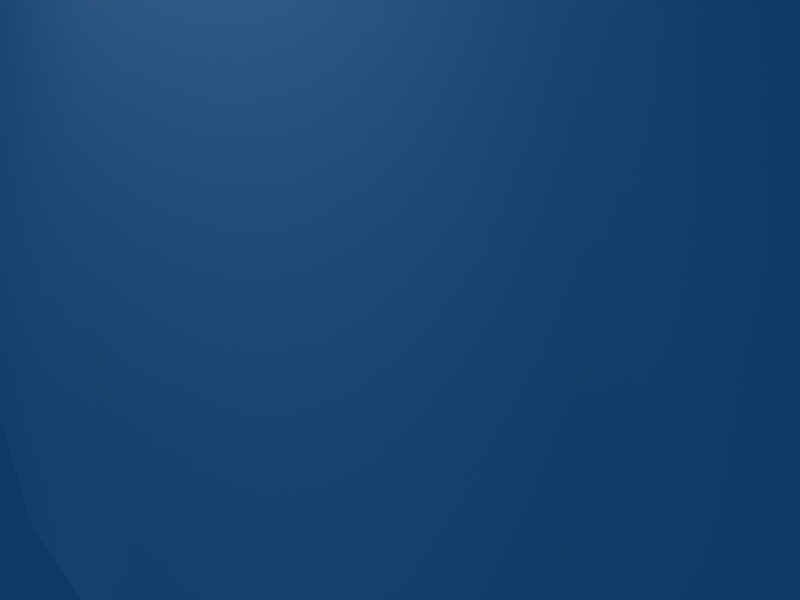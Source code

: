 # Source: barrel.blend  (saved by Blender 2.49.2; exported with 4.5.12 LTS)
import bpy
from mathutils import Matrix  # noqa: F401  (used for matrix-valued properties, if any)

bpy.ops.wm.read_factory_settings(use_empty=True)
scene = bpy.context.scene
scene.name = 'Scene'

# ---- collections
col_collection_1 = bpy.data.collections.new('Collection 1'); scene.collection.children.link(col_collection_1)
col_collection_2 = bpy.data.collections.new('Collection 2'); scene.collection.children.link(col_collection_2)
col_collection_2.hide_render = True
col_collection_2.hide_viewport = True
col_collection_3 = bpy.data.collections.new('Collection 3'); scene.collection.children.link(col_collection_3)
col_collection_3.hide_render = True
col_collection_3.hide_viewport = True
col_collection_4 = bpy.data.collections.new('Collection 4'); scene.collection.children.link(col_collection_4)
col_collection_4.hide_render = True
col_collection_4.hide_viewport = True
col_collection_5 = bpy.data.collections.new('Collection 5'); scene.collection.children.link(col_collection_5)
col_collection_5.hide_render = True
col_collection_5.hide_viewport = True

# ---- materials (node trees are filled in below, after node groups)
mat_barrel = bpy.data.materials.new('Barrel')
mat_barrel.alpha_threshold = 0.0
mat_barrel.diffuse_color = (1.0, 1.0, 1.0, 1.0)
mat_barrel.roughness = 0.5
mat_barrel.specular_intensity = 0.0
mat_barrel.line_color = (0.0, 0.0, 0.0, 1.0)
mat_powderkeg = bpy.data.materials.new('PowderKeg')
mat_powderkeg.alpha_threshold = 0.0
mat_powderkeg.diffuse_color = (1.0, 1.0, 1.0, 1.0)
mat_powderkeg.roughness = 0.5
mat_powderkeg.specular_intensity = 0.0
mat_powderkeg.line_color = (0.0, 0.0, 0.0, 1.0)
mat_metalbarrel = bpy.data.materials.new('MetalBarrel')
mat_metalbarrel.alpha_threshold = 0.0
mat_metalbarrel.diffuse_color = (1.0, 1.0, 1.0, 1.0)
mat_metalbarrel.roughness = 0.5
mat_metalbarrel.specular_intensity = 0.0
mat_metalbarrel.line_color = (0.0, 0.0, 0.0, 1.0)

# ---- node groups
ng_auto_smooth = bpy.data.node_groups.new('Auto Smooth', 'GeometryNodeTree')
_s = ng_auto_smooth.interface.new_socket(name='Geometry', in_out='OUTPUT', socket_type='NodeSocketGeometry')
_s = ng_auto_smooth.interface.new_socket(name='Geometry', in_out='INPUT', socket_type='NodeSocketGeometry')
_s = ng_auto_smooth.interface.new_socket(name='Angle', in_out='INPUT', socket_type='NodeSocketFloat')
_s.subtype = 'ANGLE'
_s.min_value = 0.0
_s.max_value = 3.142
ng_auto_smooth.is_modifier = True
_N = ng_auto_smooth.nodes; _L = ng_auto_smooth.links
n0 = _N.new('NodeGroupOutput'); n0.name = 'Group Output'; n0.location = (480, -100)
n1 = _N.new('NodeGroupInput'); n1.name = 'Group Input'; n1.location = (-420, -300)
n2 = _N.new('NodeGroupInput'); n2.name = 'Group Input.001'; n2.location = (-60, -100)
n3 = _N.new('GeometryNodeSetShadeSmooth'); n3.name = 'Set Shade Smooth'; n3.location = (120, -100)
n3.domain = 'EDGE'
n4 = _N.new('GeometryNodeSetShadeSmooth'); n4.name = 'Set Shade Smooth.001'; n4.location = (300, -100)
n5 = _N.new('GeometryNodeInputMeshEdgeAngle'); n5.name = 'Edge Angle'; n5.location = (-420, -220)
n6 = _N.new('GeometryNodeInputEdgeSmooth'); n6.name = 'Is Edge Smooth'; n6.location = (-60, -160)
n7 = _N.new('GeometryNodeInputShadeSmooth'); n7.name = 'Is Face Smooth'; n7.location = (-240, -340)
n8 = _N.new('FunctionNodeBooleanMath'); n8.name = 'Boolean Math'; n8.location = (-60, -220)
n9 = _N.new('FunctionNodeCompare'); n9.name = 'Compare'; n9.location = (-240, -180)
n9.operation = 'LESS_EQUAL'
_L.new(n5.outputs[0], n9.inputs[0])
_L.new(n4.outputs[0], n0.inputs[0])
_L.new(n1.outputs[1], n9.inputs[1])
_L.new(n9.outputs[0], n8.inputs[0])
_L.new(n7.outputs[0], n8.inputs[1])
_L.new(n2.outputs[0], n3.inputs[0])
_L.new(n6.outputs[0], n3.inputs[1])
_L.new(n3.outputs[0], n4.inputs[0])
_L.new(n8.outputs[0], n3.inputs[2])
n0.is_active_output = True

# ---- material node trees

# ---- world
world_world = bpy.data.worlds.new('World'); scene.world = world_world
world_world.color = (0.05656, 0.2208, 0.4)
world_world.use_sun_shadow = False
world_world.sun_shadow_jitter_overblur = 0.0
world_world.cycles.sampling_method = 'MANUAL'
world_world.cycles.sample_map_resolution = 256

# ---- cameras
cam_camera = bpy.data.cameras.new('Camera')
cam_camera.passepartout_alpha = 0.2
cam_camera.clip_end = 100.0
cam_camera.lens = 35.0
cam_camera.ortho_scale = 7.314
cam_camera.show_passepartout = False
cam_camera.show_safe_areas = True
cam_camera.dof.focus_distance = 0.0
cam_camera.dof.aperture_fstop = 128.0

# ---- lights
light_lamp_003 = bpy.data.lights.new('Lamp.003', 'POINT')
light_lamp_003.transmission_factor = 0.0
light_lamp_003.energy = 283.1
light_lamp_003.shadow_buffer_clip_start = 0.5
light_lamp_003.shadow_soft_size = 1.0
light_lamp_003.shadow_maximum_resolution = 0.006
light_lamp_003.use_absolute_resolution = True
light_lamp_003.cycles.use_multiple_importance_sampling = False
light_lamp_002 = bpy.data.lights.new('Lamp.002', 'POINT')
light_lamp_002.transmission_factor = 0.0
light_lamp_002.energy = 283.1
light_lamp_002.shadow_buffer_clip_start = 0.5
light_lamp_002.shadow_soft_size = 1.0
light_lamp_002.shadow_maximum_resolution = 0.006
light_lamp_002.use_absolute_resolution = True
light_lamp_002.cycles.use_multiple_importance_sampling = False
light_lamp_001 = bpy.data.lights.new('Lamp.001', 'POINT')
light_lamp_001.transmission_factor = 0.0
light_lamp_001.energy = 283.1
light_lamp_001.shadow_buffer_clip_start = 0.5
light_lamp_001.shadow_soft_size = 1.0
light_lamp_001.shadow_maximum_resolution = 0.006
light_lamp_001.use_absolute_resolution = True
light_lamp_001.cycles.use_multiple_importance_sampling = False
light_lamp = bpy.data.lights.new('Lamp', 'POINT')
light_lamp.transmission_factor = 0.0
light_lamp.energy = 283.1
light_lamp.shadow_buffer_clip_start = 0.5
light_lamp.shadow_soft_size = 1.0
light_lamp.shadow_maximum_resolution = 0.006
light_lamp.use_absolute_resolution = True
light_lamp.cycles.use_multiple_importance_sampling = False
light_spot = bpy.data.lights.new('Spot', 'POINT')
light_spot.transmission_factor = 0.0
light_spot.cutoff_distance = 30.0
light_spot.energy = 100.0
light_spot.shadow_buffer_clip_start = 1.001
light_spot.shadow_soft_size = 1.0
light_spot.shadow_maximum_resolution = 0.006
light_spot.use_absolute_resolution = True
light_spot.cycles.use_multiple_importance_sampling = False

# ---- meshes
me_barrel = bpy.data.meshes.new('Barrel')
me_barrel.from_pydata([(3.784, 1.574, 6.203), (3.784, -1.563, 6.203), (1.565, -3.781, 6.203), (-1.572, -3.78, 6.203), (-3.79, -1.561, 6.203), (-3.789, 1.576, 6.203), (-1.57, 3.794, 6.203), (1.567, 3.793, 6.203), (4.656, 1.935, 2.144), (4.655, -1.924, 2.144), (1.926, -4.652, 2.144), (-1.933, -4.651, 2.144), (-4.662, -1.922, 2.144), (-4.661, 1.937, 2.144), (-1.931, 4.665, 2.144), (1.928, 4.664, 2.144), (1.928, 4.664, -2.097), (-1.931, 4.665, -2.097), (-4.661, 1.937, -2.097), (-4.662, -1.922, -2.097), (-1.933, -4.651, -2.097), (1.926, -4.652, -2.097), (4.655, -1.924, -2.097), (4.656, 1.935, -2.097), (1.567, 3.793, -6.156), (-1.57, 3.794, -6.156), (-3.789, 1.576, -6.156), (-3.79, -1.561, -6.156), (-1.572, -3.78, -6.156), (1.565, -3.781, -6.156), (3.784, -1.563, -6.156), (3.784, 1.574, -6.156)], [], [(0, 1, 9, 8), (2, 10, 9, 1), (3, 11, 10, 2), (4, 12, 11, 3), (5, 13, 12, 4), (6, 14, 13, 5), (7, 15, 14, 6), (7, 0, 8, 15), (24, 16, 23, 31), (24, 25, 17, 16), (25, 26, 18, 17), (26, 27, 19, 18), (27, 28, 20, 19), (28, 29, 21, 20), (29, 30, 22, 21), (31, 23, 22, 30), (10, 11, 20, 21), (11, 12, 19, 20), (12, 13, 18, 19), (9, 10, 21, 22), (8, 9, 22, 23), (8, 23, 16, 15), (14, 15, 16, 17), (13, 14, 17, 18), (3, 6, 4), (4, 6, 5), (2, 6, 3), (2, 7, 6), (1, 7, 2), (0, 7, 1), (25, 29, 28), (25, 28, 27), (25, 27, 26), (24, 29, 25), (24, 30, 29), (24, 31, 30)])
me_barrel.polygons.foreach_set('use_smooth', [True] * 36)
_uv = me_barrel.uv_layers.new(name='UVTex')
_uv.uv.foreach_set('vector', [0.7461, 0.4627, 0.6328, 0.4627, 0.6328, 0.3213, 0.7461, 0.3213, 0.5176, 0.4627, 0.5176, 0.3213, 0.6328, 0.3213, 0.6328, 0.4627, 0.4023, 0.4627, 0.4023, 0.3213, 0.5176, 0.3213, 0.5176, 0.4627, 0.2813, 0.4627, 0.2813, 0.3213, 0.4023, 0.3213, 0.4023, 0.4627, 0.1557, 0.4627, 0.1557, 0.3213, 0.2813, 0.3213, 0.2813, 0.4627, 0.03125, 0.4627, 0.03125, 0.3203, 0.1557, 0.3213, 0.1557, 0.4627, 0.8633, 0.4627, 0.8633, 0.3213, 0.9844, 0.3203, 0.9844, 0.4627, 0.8633, 0.4627, 0.7461, 0.4627, 0.7461, 0.3213, 0.8633, 0.3213, 0.8633, 0.02973, 0.8633, 0.1779, 0.7461, 0.1779, 0.7461, 0.02973, 0.8633, 0.02973, 0.9844, 0.02973, 0.9844, 0.1797, 0.8633, 0.1779, 0.03125, 0.02973, 0.1557, 0.02973, 0.1557, 0.1779, 0.03125, 0.1797, 0.1557, 0.02973, 0.2813, 0.02973, 0.2813, 0.1779, 0.1557, 0.1779, 0.2813, 0.02973, 0.4023, 0.02973, 0.4023, 0.1779, 0.2813, 0.1779, 0.4023, 0.02973, 0.5176, 0.02973, 0.5176, 0.1779, 0.4023, 0.1779, 0.5176, 0.02973, 0.6328, 0.02973, 0.6328, 0.1779, 0.5176, 0.1779, 0.7461, 0.02973, 0.7461, 0.1779, 0.6328, 0.1779, 0.6328, 0.02973, 0.5176, 0.3213, 0.4023, 0.3213, 0.4023, 0.1779, 0.5176, 0.1779, 0.4023, 0.3213, 0.2813, 0.3213, 0.2813, 0.1779, 0.4023, 0.1779, 0.2813, 0.3213, 0.1557, 0.3213, 0.1557, 0.1779, 0.2813, 0.1779, 0.6328, 0.3213, 0.5176, 0.3213, 0.5176, 0.1779, 0.6328, 0.1779, 0.7461, 0.3213, 0.6328, 0.3213, 0.6328, 0.1779, 0.7461, 0.1779, 0.7461, 0.3213, 0.7461, 0.1779, 0.8633, 0.1779, 0.8633, 0.3213, 0.9844, 0.3203, 0.8633, 0.3213, 0.8633, 0.1779, 0.9844, 0.1797, 0.1557, 0.3213, 0.03125, 0.3203, 0.03125, 0.1797, 0.1557, 0.1779, 0.6522, 0.4931, 0.6513, 0.9805, 0.5092, 0.6356, 0.5092, 0.6356, 0.6513, 0.9805, 0.5088, 0.8375, 0.8541, 0.4935, 0.6513, 0.9805, 0.6522, 0.4931, 0.8541, 0.4935, 0.8532, 0.9809, 0.6513, 0.9805, 0.9966, 0.6365, 0.8532, 0.9809, 0.8541, 0.4935, 0.9963, 0.8384, 0.8532, 0.9809, 0.9966, 0.6365, 0.1487, 0.9776, 0.35, 0.4963, 0.1504, 0.4956, 0.1487, 0.9776, 0.1504, 0.4956, 0.008684, 0.6363, 0.1487, 0.9776, 0.008684, 0.6363, 0.007983, 0.836, 0.3483, 0.9783, 0.35, 0.4963, 0.1487, 0.9776, 0.3483, 0.9783, 0.4907, 0.638, 0.35, 0.4963, 0.3483, 0.9783, 0.49, 0.8377, 0.4907, 0.638])
me_barrel.materials.append(mat_barrel)
me_barrel.use_remesh_preserve_volume = False
me_barrel.use_remesh_preserve_attributes = False
me_barrel.use_mirror_vertex_groups = False
me_barrel.update()
me_powderkeg = bpy.data.meshes.new('PowderKeg')
me_powderkeg.from_pydata([(3.784, 1.574, 6.203), (3.784, -1.563, 6.203), (1.565, -3.781, 6.203), (-1.572, -3.78, 6.203), (-3.79, -1.561, 6.203), (-3.789, 1.576, 6.203), (-1.57, 3.794, 6.203), (1.567, 3.793, 6.203), (4.656, 1.935, 2.144), (4.655, -1.924, 2.144), (1.926, -4.652, 2.144), (-1.933, -4.651, 2.144), (-4.662, -1.922, 2.144), (-4.661, 1.937, 2.144), (-1.931, 4.665, 2.144), (1.928, 4.664, 2.144), (1.928, 4.664, -2.097), (-1.931, 4.665, -2.097), (-4.661, 1.937, -2.097), (-4.662, -1.922, -2.097), (-1.933, -4.651, -2.097), (1.926, -4.652, -2.097), (4.655, -1.924, -2.097), (4.656, 1.935, -2.097), (1.567, 3.793, -6.156), (-1.57, 3.794, -6.156), (-3.789, 1.576, -6.156), (-3.79, -1.561, -6.156), (-1.572, -3.78, -6.156), (1.565, -3.781, -6.156), (3.784, -1.563, -6.156), (3.784, 1.574, -6.156)], [], [(0, 1, 9, 8), (2, 10, 9, 1), (3, 11, 10, 2), (4, 12, 11, 3), (5, 13, 12, 4), (6, 14, 13, 5), (7, 15, 14, 6), (7, 0, 8, 15), (24, 16, 23, 31), (24, 25, 17, 16), (25, 26, 18, 17), (26, 27, 19, 18), (27, 28, 20, 19), (28, 29, 21, 20), (29, 30, 22, 21), (31, 23, 22, 30), (10, 11, 20, 21), (11, 12, 19, 20), (12, 13, 18, 19), (9, 10, 21, 22), (8, 9, 22, 23), (8, 23, 16, 15), (14, 15, 16, 17), (13, 14, 17, 18), (3, 6, 4), (4, 6, 5), (2, 6, 3), (2, 7, 6), (1, 7, 2), (0, 7, 1), (25, 29, 28), (25, 28, 27), (25, 27, 26), (24, 29, 25), (24, 30, 29), (24, 31, 30)])
me_powderkeg.polygons.foreach_set('use_smooth', [True] * 36)
_uv = me_powderkeg.uv_layers.new(name='UVTex')
_uv.uv.foreach_set('vector', [0.7461, 0.4627, 0.6328, 0.4627, 0.6328, 0.3213, 0.7461, 0.3213, 0.5176, 0.4627, 0.5176, 0.3213, 0.6328, 0.3213, 0.6328, 0.4627, 0.4023, 0.4627, 0.4023, 0.3213, 0.5176, 0.3213, 0.5176, 0.4627, 0.2813, 0.4627, 0.2813, 0.3213, 0.4023, 0.3213, 0.4023, 0.4627, 0.1557, 0.4627, 0.1557, 0.3213, 0.2813, 0.3213, 0.2813, 0.4627, 0.03125, 0.4627, 0.03125, 0.3203, 0.1557, 0.3213, 0.1557, 0.4627, 0.8633, 0.4627, 0.8633, 0.3213, 0.9844, 0.3203, 0.9844, 0.4627, 0.8633, 0.4627, 0.7461, 0.4627, 0.7461, 0.3213, 0.8633, 0.3213, 0.8633, 0.02973, 0.8633, 0.1779, 0.7461, 0.1779, 0.7461, 0.02973, 0.8633, 0.02973, 0.9844, 0.02973, 0.9844, 0.1797, 0.8633, 0.1779, 0.03125, 0.02973, 0.1557, 0.02973, 0.1557, 0.1779, 0.03125, 0.1797, 0.1557, 0.02973, 0.2813, 0.02973, 0.2813, 0.1779, 0.1557, 0.1779, 0.2813, 0.02973, 0.4023, 0.02973, 0.4023, 0.1779, 0.2813, 0.1779, 0.4023, 0.02973, 0.5176, 0.02973, 0.5176, 0.1779, 0.4023, 0.1779, 0.5176, 0.02973, 0.6328, 0.02973, 0.6328, 0.1779, 0.5176, 0.1779, 0.7461, 0.02973, 0.7461, 0.1779, 0.6328, 0.1779, 0.6328, 0.02973, 0.5176, 0.3213, 0.4023, 0.3213, 0.4023, 0.1779, 0.5176, 0.1779, 0.4023, 0.3213, 0.2813, 0.3213, 0.2813, 0.1779, 0.4023, 0.1779, 0.2813, 0.3213, 0.1557, 0.3213, 0.1557, 0.1779, 0.2813, 0.1779, 0.6328, 0.3213, 0.5176, 0.3213, 0.5176, 0.1779, 0.6328, 0.1779, 0.7461, 0.3213, 0.6328, 0.3213, 0.6328, 0.1779, 0.7461, 0.1779, 0.7461, 0.3213, 0.7461, 0.1779, 0.8633, 0.1779, 0.8633, 0.3213, 0.9844, 0.3203, 0.8633, 0.3213, 0.8633, 0.1779, 0.9844, 0.1797, 0.1557, 0.3213, 0.03125, 0.3203, 0.03125, 0.1797, 0.1557, 0.1779, 0.1479, 0.4931, 0.147, 0.9805, 0.00488, 0.6356, 0.00488, 0.6356, 0.147, 0.9805, 0.004493, 0.8375, 0.3498, 0.4935, 0.147, 0.9805, 0.1479, 0.4931, 0.3498, 0.4935, 0.3489, 0.9809, 0.147, 0.9805, 0.4923, 0.6365, 0.3489, 0.9809, 0.3498, 0.4935, 0.4919, 0.8384, 0.3489, 0.9809, 0.4923, 0.6365, 0.1475, 0.9803, 0.3512, 0.4936, 0.1492, 0.4929, 0.1475, 0.9803, 0.1492, 0.4929, 0.00598, 0.6352, 0.1475, 0.9803, 0.00598, 0.6352, 0.005272, 0.8371, 0.3494, 0.981, 0.3512, 0.4936, 0.1475, 0.9803, 0.3494, 0.981, 0.4934, 0.6369, 0.3512, 0.4936, 0.3494, 0.981, 0.4927, 0.8388, 0.4934, 0.6369])
me_powderkeg.materials.append(mat_powderkeg)
me_powderkeg.use_remesh_preserve_volume = False
me_powderkeg.use_remesh_preserve_attributes = False
me_powderkeg.use_mirror_vertex_groups = False
me_powderkeg.update()
me_metalbarrel = bpy.data.meshes.new('MetalBarrel')
me_metalbarrel.from_pydata([(3.784, 1.574, 6.203), (3.784, -1.563, 6.203), (1.565, -3.781, 6.203), (-1.572, -3.78, 6.203), (-3.79, -1.561, 6.203), (-3.789, 1.576, 6.203), (-1.57, 3.794, 6.203), (1.567, 3.793, 6.203), (4.656, 1.935, 2.144), (4.655, -1.924, 2.144), (1.926, -4.652, 2.144), (-1.933, -4.651, 2.144), (-4.662, -1.922, 2.144), (-4.661, 1.937, 2.144), (-1.931, 4.665, 2.144), (1.928, 4.664, 2.144), (1.928, 4.664, -2.097), (-1.931, 4.665, -2.097), (-4.661, 1.937, -2.097), (-4.662, -1.922, -2.097), (-1.933, -4.651, -2.097), (1.926, -4.652, -2.097), (4.655, -1.924, -2.097), (4.656, 1.935, -2.097), (1.567, 3.793, -6.156), (-1.57, 3.794, -6.156), (-3.789, 1.576, -6.156), (-3.79, -1.561, -6.156), (-1.572, -3.78, -6.156), (1.565, -3.781, -6.156), (3.784, -1.563, -6.156), (3.784, 1.574, -6.156), (1.89, 4.573, -2.523), (-1.893, 4.574, -2.523), (-4.569, 1.899, -2.523), (-4.57, -1.884, -2.523), (-1.895, -4.56, -2.523), (1.888, -4.561, -2.523), (4.565, 1.897, -2.523), (4.564, -1.886, -2.523), (4.559, -1.885, 2.591), (4.56, 1.895, 2.591), (1.886, -4.557, 2.591), (-1.894, -4.556, 2.591), (-4.566, -1.882, 2.591), (-4.565, 1.897, 2.591), (-1.891, 4.569, 2.591), (1.888, 4.568, 2.591), (4.948, 2.055, 2.621), (2.049, 4.956, 2.621), (-2.052, 4.957, 2.621), (-4.952, 2.058, 2.621), (-4.953, -2.043, 2.621), (-2.054, -4.943, 2.621), (2.046, -4.944, 2.621), (4.947, -2.045, 2.621), (4.953, 2.057, -2.554), (4.952, -2.047, -2.554), (2.048, -4.949, -2.554), (-2.056, -4.948, -2.554), (-4.958, -2.045, -2.554), (-4.957, 2.06, -2.554), (-2.054, 4.962, -2.554), (2.051, 4.961, -2.554), (5.051, -2.088, -2.123), (5.052, 2.099, -2.123), (2.09, -5.048, -2.123), (-2.097, -5.047, -2.123), (-5.057, -2.086, -2.123), (-5.056, 2.101, -2.123), (-2.095, 5.061, -2.123), (2.092, 5.06, -2.123), (5.052, 2.099, 2.17), (2.092, 5.06, 2.17), (-2.095, 5.061, 2.17), (-5.056, 2.101, 2.17), (-5.057, -2.086, 2.17), (-2.097, -5.047, 2.17), (2.09, -5.048, 2.17), (5.051, -2.088, 2.17)], [], [(10, 11, 20, 21), (11, 12, 19, 20), (12, 13, 18, 19), (9, 10, 21, 22), (8, 9, 22, 23), (8, 23, 16, 15), (14, 15, 16, 17), (13, 14, 17, 18), (3, 6, 4), (4, 6, 5), (2, 6, 3), (2, 7, 6), (1, 7, 2), (0, 7, 1), (25, 29, 28), (25, 28, 27), (25, 27, 26), (24, 29, 25), (24, 30, 29), (24, 31, 30), (24, 32, 38, 31), (25, 33, 32, 24), (26, 34, 33, 25), (27, 35, 34, 26), (28, 36, 35, 27), (29, 37, 36, 28), (30, 39, 37, 29), (31, 38, 39, 30), (41, 0, 1, 40), (2, 42, 40, 1), (3, 43, 42, 2), (4, 44, 43, 3), (5, 45, 44, 4), (6, 46, 45, 5), (7, 47, 46, 6), (0, 41, 47, 7), (47, 41, 48, 49), (46, 47, 49, 50), (45, 46, 50, 51), (44, 45, 51, 52), (43, 44, 52, 53), (42, 43, 53, 54), (40, 42, 54, 55), (41, 40, 55, 48), (39, 38, 56, 57), (37, 39, 57, 58), (36, 37, 58, 59), (35, 36, 59, 60), (34, 35, 60, 61), (33, 34, 61, 62), (32, 33, 62, 63), (38, 32, 63, 56), (23, 22, 64, 65), (22, 21, 66, 64), (21, 20, 67, 66), (20, 19, 68, 67), (19, 18, 69, 68), (18, 17, 70, 69), (17, 16, 71, 70), (16, 23, 65, 71), (8, 15, 73, 72), (15, 14, 74, 73), (14, 13, 75, 74), (13, 12, 76, 75), (12, 11, 77, 76), (11, 10, 78, 77), (10, 9, 79, 78), (9, 8, 72, 79), (48, 72, 73, 49), (49, 73, 74, 50), (50, 74, 75, 51), (51, 75, 76, 52), (52, 76, 77, 53), (53, 77, 78, 54), (54, 78, 79, 55), (55, 79, 72, 48), (56, 65, 64, 57), (57, 64, 66, 58), (58, 66, 67, 59), (59, 67, 68, 60), (60, 68, 69, 61), (61, 69, 70, 62), (62, 70, 71, 63), (63, 71, 65, 56)])
me_metalbarrel.polygons.foreach_set('use_smooth', [True] * 84)
_uv = me_metalbarrel.uv_layers.new(name='UVTex')
_uv.uv.foreach_set('vector', [0.4757, 0.3069, 0.3616, 0.3069, 0.3616, 0.1942, 0.4757, 0.1942, 0.3616, 0.3069, 0.2533, 0.3069, 0.2533, 0.1942, 0.3616, 0.1942, 0.2533, 0.3069, 0.1444, 0.3069, 0.1444, 0.1942, 0.2533, 0.1942, 0.5964, 0.3069, 0.4757, 0.3069, 0.4757, 0.1942, 0.5964, 0.1942, 0.7202, 0.3069, 0.5964, 0.3069, 0.5964, 0.1942, 0.7202, 0.1942, 0.7202, 0.3069, 0.7202, 0.1942, 0.8471, 0.1942, 0.8471, 0.3069, 0.9856, 0.3069, 0.8471, 0.3069, 0.8471, 0.1942, 0.9856, 0.1942, 0.1444, 0.3069, 0.02718, 0.3069, 0.02718, 0.1942, 0.1444, 0.1942, 0.1537, 0.493, 0.1524, 0.9804, 0.01055, 0.6354, 0.01055, 0.6354, 0.1524, 0.9804, 0.01, 0.8373, 0.3556, 0.4935, 0.1524, 0.9804, 0.1537, 0.493, 0.3556, 0.4935, 0.3543, 0.981, 0.1524, 0.9804, 0.498, 0.6367, 0.3543, 0.981, 0.3556, 0.4935, 0.4974, 0.8386, 0.3543, 0.981, 0.498, 0.6367, 0.649, 0.9804, 0.8522, 0.4935, 0.6503, 0.493, 0.649, 0.9804, 0.6503, 0.493, 0.5072, 0.6354, 0.649, 0.9804, 0.5072, 0.6354, 0.5066, 0.8373, 0.8509, 0.981, 0.8522, 0.4935, 0.649, 0.9804, 0.8509, 0.981, 0.9946, 0.6367, 0.8522, 0.4935, 0.8509, 0.981, 0.9941, 0.8386, 0.9946, 0.6367, 0.8471, 0.01158, 0.8471, 0.1481, 0.7202, 0.1481, 0.7202, 0.01158, 0.9856, 0.01158, 0.9856, 0.1481, 0.8471, 0.1481, 0.8471, 0.01158, 0.1444, 0.01158, 0.1444, 0.1481, 0.02718, 0.1481, 0.02718, 0.01158, 0.2533, 0.01158, 0.2533, 0.1481, 0.1444, 0.1481, 0.1444, 0.01158, 0.3616, 0.01158, 0.3616, 0.1481, 0.2533, 0.1481, 0.2533, 0.01158, 0.4757, 0.01158, 0.4757, 0.1481, 0.3616, 0.1481, 0.3616, 0.01158, 0.5964, 0.01158, 0.5964, 0.1481, 0.4757, 0.1481, 0.4757, 0.01158, 0.7202, 0.01158, 0.7202, 0.1481, 0.5964, 0.1481, 0.5964, 0.01158, 0.7202, 0.3517, 0.7202, 0.4612, 0.5964, 0.4612, 0.5964, 0.3517, 0.4757, 0.4612, 0.4757, 0.3517, 0.5964, 0.3517, 0.5964, 0.4612, 0.3616, 0.4612, 0.3616, 0.3517, 0.4757, 0.3517, 0.4757, 0.4612, 0.2533, 0.4612, 0.2533, 0.3517, 0.3616, 0.3517, 0.3616, 0.4612, 0.1444, 0.4612, 0.1444, 0.3517, 0.2533, 0.3517, 0.2533, 0.4612, 0.02718, 0.4612, 0.02718, 0.3517, 0.1444, 0.3517, 0.1444, 0.4612, 0.8471, 0.4612, 0.8471, 0.3517, 0.9856, 0.3517, 0.9856, 0.4612, 0.7202, 0.4612, 0.7202, 0.3517, 0.8471, 0.3517, 0.8471, 0.4612, 0.8471, 0.3517, 0.7202, 0.3517, 0.7202, 0.3378, 0.8471, 0.3378, 0.9856, 0.3517, 0.8471, 0.3517, 0.8471, 0.3378, 0.9856, 0.3378, 0.1444, 0.3517, 0.02718, 0.3517, 0.02718, 0.3378, 0.1444, 0.3378, 0.2533, 0.3517, 0.1444, 0.3517, 0.1444, 0.3378, 0.2533, 0.3378, 0.3616, 0.3517, 0.2533, 0.3517, 0.2533, 0.3378, 0.3616, 0.3378, 0.4757, 0.3517, 0.3616, 0.3517, 0.3616, 0.3378, 0.4757, 0.3378, 0.5964, 0.3517, 0.4757, 0.3517, 0.4757, 0.3378, 0.5964, 0.3378, 0.7202, 0.3517, 0.5964, 0.3517, 0.5964, 0.3378, 0.7202, 0.3378, 0.5964, 0.1481, 0.7202, 0.1481, 0.7202, 0.1613, 0.5964, 0.1613, 0.4757, 0.1481, 0.5964, 0.1481, 0.5964, 0.1613, 0.4757, 0.1613, 0.3616, 0.1481, 0.4757, 0.1481, 0.4757, 0.1613, 0.3616, 0.1613, 0.2533, 0.1481, 0.3616, 0.1481, 0.3616, 0.1613, 0.2533, 0.1613, 0.1444, 0.1481, 0.2533, 0.1481, 0.2533, 0.1613, 0.1444, 0.1613, 0.02718, 0.1481, 0.1444, 0.1481, 0.1444, 0.1613, 0.02718, 0.1613, 0.8471, 0.1481, 0.9856, 0.1481, 0.9856, 0.1613, 0.8471, 0.1613, 0.7202, 0.1481, 0.8471, 0.1481, 0.8471, 0.1613, 0.7202, 0.1613, 0.7202, 0.1942, 0.5964, 0.1942, 0.5964, 0.1779, 0.7202, 0.1779, 0.5964, 0.1942, 0.4757, 0.1942, 0.4757, 0.1779, 0.5964, 0.1779, 0.4757, 0.1942, 0.3616, 0.1942, 0.3616, 0.1779, 0.4757, 0.1779, 0.3616, 0.1942, 0.2533, 0.1942, 0.2533, 0.1779, 0.3616, 0.1779, 0.2533, 0.1942, 0.1444, 0.1942, 0.1444, 0.1779, 0.2533, 0.1779, 0.1444, 0.1942, 0.02718, 0.1942, 0.02718, 0.1779, 0.1444, 0.1779, 0.9856, 0.1942, 0.8471, 0.1942, 0.8471, 0.1779, 0.9856, 0.1779, 0.8471, 0.1942, 0.7202, 0.1942, 0.7202, 0.1779, 0.8471, 0.1779, 0.7202, 0.3069, 0.8471, 0.3069, 0.8471, 0.3225, 0.7202, 0.3225, 0.8471, 0.3069, 0.9856, 0.3069, 0.9856, 0.3225, 0.8471, 0.3225, 0.02718, 0.3069, 0.1444, 0.3069, 0.1444, 0.3225, 0.02718, 0.3225, 0.1444, 0.3069, 0.2533, 0.3069, 0.2533, 0.3225, 0.1444, 0.3225, 0.2533, 0.3069, 0.3616, 0.3069, 0.3616, 0.3225, 0.2533, 0.3225, 0.3616, 0.3069, 0.4757, 0.3069, 0.4757, 0.3225, 0.3616, 0.3225, 0.4757, 0.3069, 0.5964, 0.3069, 0.5964, 0.3225, 0.4757, 0.3225, 0.5964, 0.3069, 0.7202, 0.3069, 0.7202, 0.3225, 0.5964, 0.3225, 0.7202, 0.3378, 0.7202, 0.3225, 0.8471, 0.3225, 0.8471, 0.3378, 0.8471, 0.3378, 0.8471, 0.3225, 0.9856, 0.3225, 0.9856, 0.3378, 0.02718, 0.3378, 0.02718, 0.3225, 0.1444, 0.3225, 0.1444, 0.3378, 0.1444, 0.3378, 0.1444, 0.3225, 0.2533, 0.3225, 0.2533, 0.3378, 0.2533, 0.3378, 0.2533, 0.3225, 0.3616, 0.3225, 0.3616, 0.3378, 0.3616, 0.3378, 0.3616, 0.3225, 0.4757, 0.3225, 0.4757, 0.3378, 0.4757, 0.3378, 0.4757, 0.3225, 0.5964, 0.3225, 0.5964, 0.3378, 0.5964, 0.3378, 0.5964, 0.3225, 0.7202, 0.3225, 0.7202, 0.3378, 0.7202, 0.1613, 0.7202, 0.1779, 0.5964, 0.1779, 0.5964, 0.1613, 0.5964, 0.1613, 0.5964, 0.1779, 0.4757, 0.1779, 0.4757, 0.1613, 0.4757, 0.1613, 0.4757, 0.1779, 0.3616, 0.1779, 0.3616, 0.1613, 0.3616, 0.1613, 0.3616, 0.1779, 0.2533, 0.1779, 0.2533, 0.1613, 0.2533, 0.1613, 0.2533, 0.1779, 0.1444, 0.1779, 0.1444, 0.1613, 0.1444, 0.1613, 0.1444, 0.1779, 0.02718, 0.1779, 0.02718, 0.1613, 0.9856, 0.1613, 0.9856, 0.1779, 0.8471, 0.1779, 0.8471, 0.1613, 0.8471, 0.1613, 0.8471, 0.1779, 0.7202, 0.1779, 0.7202, 0.1613])
me_metalbarrel.materials.append(mat_metalbarrel)
me_metalbarrel.use_remesh_preserve_volume = False
me_metalbarrel.use_remesh_preserve_attributes = False
me_metalbarrel.use_mirror_vertex_groups = False
me_metalbarrel.update()
arm_armature = bpy.data.armatures.new('Armature')  # bones are not reproduced
arm_armature_001 = bpy.data.armatures.new('Armature.001')  # bones are not reproduced

# ---- objects
ob_lamp_004 = bpy.data.objects.new('Lamp.004', light_lamp_003)
ob_lamp_003 = bpy.data.objects.new('Lamp.003', light_lamp_002)
ob_lamp_002 = bpy.data.objects.new('Lamp.002', light_lamp_001)
ob_lamp_001 = bpy.data.objects.new('Lamp.001', light_lamp)
ob_barrel = bpy.data.objects.new('Barrel', me_barrel)
ob_lamp = bpy.data.objects.new('Lamp', light_spot)
ob_camera = bpy.data.objects.new('Camera', cam_camera)
ob_armature = bpy.data.objects.new('Armature', arm_armature)
ob_armature2 = bpy.data.objects.new('Armature2', arm_armature_001)
ob_powderkeg = bpy.data.objects.new('PowderKeg', me_powderkeg)
ob_metalbarrel = bpy.data.objects.new('MetalBarrel', me_metalbarrel)

# ---- transforms, parenting, visibility, modifiers, constraints
ob_lamp_004.location = (-23.32, 43.18, 4.019)
ob_lamp_004.lock_rotations_4d = False
ob_lamp_004.empty_display_type = 'ARROWS'
ob_lamp_004.hide_viewport = True
ob_lamp_004.lineart.crease_threshold = 0.0
ob_lamp_003.location = (24.58, 0.8065, -12.6)
ob_lamp_003.lock_rotations_4d = False
ob_lamp_003.empty_display_type = 'ARROWS'
ob_lamp_003.hide_viewport = True
ob_lamp_003.lineart.crease_threshold = 0.0
ob_lamp_002.location = (-2.905, -19.9, -6.764)
ob_lamp_002.lock_rotations_4d = False
ob_lamp_002.empty_display_type = 'ARROWS'
ob_lamp_002.hide_viewport = True
ob_lamp_002.lineart.crease_threshold = 0.0
ob_lamp_001.location = (9.008, -7.016, 21.46)
ob_lamp_001.lock_rotations_4d = False
ob_lamp_001.empty_display_type = 'ARROWS'
ob_lamp_001.hide_viewport = True
ob_lamp_001.lineart.crease_threshold = 0.0
ob_barrel.location = (0.0, 0.0, 0.0)
ob_barrel.lock_rotations_4d = False
ob_barrel.empty_display_type = 'ARROWS'
ob_barrel.lineart.crease_threshold = 0.0
_vg = ob_barrel.vertex_groups.new(name='main')
_vg.add([0, 1, 2, 3, 4, 5, 6, 7, 8, 9, 10, 11, 12, 13, 14, 15, 16, 17, 18, 19, 20, 21, 22, 23, 24, 25, 26, 27, 28, 29, 30, 31], 1.0, 'REPLACE')
_m = ob_barrel.modifiers.new('Armature', 'ARMATURE')
_m.object = ob_armature
_m.use_bone_envelopes = True
_m = ob_barrel.modifiers.new('Auto Smooth', 'NODES')
_m.node_group = ng_auto_smooth
_gi = [s.identifier for s in ng_auto_smooth.interface.items_tree if s.item_type == 'SOCKET' and s.in_out == 'INPUT']
_m[_gi[1]] = 1.047  # Angle
ob_lamp.location = (4.076, -6.124, 7.783)
ob_lamp.rotation_euler = (0.6503, 0.05522, 1.866)
ob_lamp.lock_rotations_4d = False
ob_lamp.empty_display_type = 'ARROWS'
ob_lamp.color = (0.0, 0.0, 0.0, 0.0)
ob_lamp.lineart.crease_threshold = 0.0
ob_camera.location = (7.481, -6.508, 5.344)
ob_camera.rotation_euler = (1.109, 0.01082, 0.8149)
ob_camera.lock_rotations_4d = False
ob_camera.empty_display_type = 'ARROWS'
ob_camera.color = (0.0, 0.0, 0.0, 0.0)
ob_camera.display_type = 'WIRE'
ob_camera.lineart.crease_threshold = 0.0
ob_armature.location = (0.0, 0.0, 0.0)
ob_armature.lock_rotations_4d = False
ob_armature.empty_display_type = 'ARROWS'
ob_armature.show_in_front = True
ob_armature.lineart.crease_threshold = 0.0
ob_armature2.location = (0.0, 0.0, 0.0)
ob_armature2.lock_rotations_4d = False
ob_armature2.empty_display_type = 'ARROWS'
ob_armature2.show_in_front = True
ob_armature2.lineart.crease_threshold = 0.0
ob_powderkeg.location = (0.0, 0.0, 0.0)
ob_powderkeg.lock_rotations_4d = False
ob_powderkeg.empty_display_type = 'ARROWS'
ob_powderkeg.lineart.crease_threshold = 0.0
_vg = ob_powderkeg.vertex_groups.new(name='main')
_vg.add([0, 1, 2, 3, 4, 5, 6, 7, 8, 9, 10, 11, 12, 13, 14, 15, 16, 17, 18, 19, 20, 21, 22, 23, 24, 25, 26, 27, 28, 29, 30, 31], 1.0, 'REPLACE')
_m = ob_powderkeg.modifiers.new('Armature', 'ARMATURE')
_m.object = ob_armature2
_m.use_bone_envelopes = True
_m = ob_powderkeg.modifiers.new('Auto Smooth', 'NODES')
_m.node_group = ng_auto_smooth
_gi = [s.identifier for s in ng_auto_smooth.interface.items_tree if s.item_type == 'SOCKET' and s.in_out == 'INPUT']
_m[_gi[1]] = 1.047  # Angle
ob_metalbarrel.location = (0.0, 0.0, 0.0)
ob_metalbarrel.lock_rotations_4d = False
ob_metalbarrel.empty_display_type = 'ARROWS'
ob_metalbarrel.lineart.crease_threshold = 0.0
_vg = ob_metalbarrel.vertex_groups.new(name='main')
_vg.add([0, 1, 2, 3, 4, 5, 6, 7, 8, 9, 10, 11, 12, 13, 14, 15, 16, 17, 18, 19, 20, 21, 22, 23, 24, 25, 26, 27, 28, 29, 30, 31, 32, 33, 34, 35, 36, 37, 38, 39, 40, 41, 42, 43, 44, 45, 46, 47, 48, 49, 50, 51, 52, 53, 54, 55, 56, 57, 58, 59, 60, 61, 62, 63, 64, 65, 66, 67, 68, 69, 70, 71, 72, 73, 74, 75, 76, 77, 78, 79], 1.0, 'REPLACE')
_m = ob_metalbarrel.modifiers.new('Armature', 'ARMATURE')
_m.object = ob_armature
_m.use_bone_envelopes = True
_m = ob_metalbarrel.modifiers.new('Auto Smooth', 'NODES')
_m.node_group = ng_auto_smooth
_gi = [s.identifier for s in ng_auto_smooth.interface.items_tree if s.item_type == 'SOCKET' and s.in_out == 'INPUT']
_m[_gi[1]] = 1.047  # Angle

# ---- collection membership
col_collection_1.objects.link(ob_lamp_004)
col_collection_1.objects.link(ob_lamp_003)
col_collection_1.objects.link(ob_lamp_002)
col_collection_1.objects.link(ob_lamp_001)
col_collection_1.objects.link(ob_barrel)
col_collection_1.objects.link(ob_lamp)
col_collection_1.objects.link(ob_camera)
col_collection_2.objects.link(ob_lamp_004)
col_collection_2.objects.link(ob_lamp_003)
col_collection_2.objects.link(ob_lamp_002)
col_collection_2.objects.link(ob_lamp_001)
col_collection_2.objects.link(ob_armature)
col_collection_2.objects.link(ob_barrel)
col_collection_2.objects.link(ob_lamp)
col_collection_2.objects.link(ob_camera)
col_collection_3.objects.link(ob_lamp_004)
col_collection_3.objects.link(ob_lamp_003)
col_collection_3.objects.link(ob_lamp_002)
col_collection_3.objects.link(ob_lamp_001)
col_collection_3.objects.link(ob_armature2)
col_collection_3.objects.link(ob_powderkeg)
col_collection_4.objects.link(ob_lamp_004)
col_collection_4.objects.link(ob_lamp_003)
col_collection_4.objects.link(ob_lamp_002)
col_collection_4.objects.link(ob_lamp_001)
col_collection_4.objects.link(ob_metalbarrel)
col_collection_5.objects.link(ob_lamp_004)
col_collection_5.objects.link(ob_lamp_003)
col_collection_5.objects.link(ob_lamp_002)
col_collection_5.objects.link(ob_lamp_001)

# ---- scene / render settings (as saved in the file)
scene.camera = ob_camera
scene.frame_start = 1; scene.frame_end = 250; scene.frame_set(1)
scene.render.engine = 'BLENDER_EEVEE_NEXT'
scene.render.image_settings.file_format = 'JPEG'
scene.render.image_settings.color_mode = 'RGB'
scene.render.image_settings.compression = 90
scene.render.resolution_x = 800
scene.render.resolution_y = 600
scene.render.pixel_aspect_x = 100.0
scene.render.pixel_aspect_y = 100.0
scene.render.fps = 25
scene.render.dither_intensity = 0.0
scene.render.use_compositing = False
scene.render.use_sequencer = False
scene.render.bake_margin = 2
scene.render.bake_bias = 0.0
scene.render.use_stamp_time = False
scene.render.use_stamp_date = False
scene.render.use_stamp_frame = False
scene.render.use_stamp_camera = False
scene.render.use_stamp_scene = False
scene.render.use_stamp_filename = False
scene.render.use_stamp_render_time = False
scene.render.stamp_font_size = 0
scene.cycles.use_denoising = False
scene.cycles.samples = 10
scene.cycles.sampling_pattern = 'TABULATED_SOBOL'
scene.cycles.light_sampling_threshold = 0.0
scene.cycles.use_adaptive_sampling = False
scene.cycles.use_light_tree = False
scene.cycles.blur_glossy = 0.0
scene.cycles.volume_bounces = 1
scene.cycles.pixel_filter_type = 'GAUSSIAN'
scene.cycles.sample_clamp_indirect = 0.0
scene.view_settings.view_transform = 'Raw'
bpy.context.view_layer.update()
